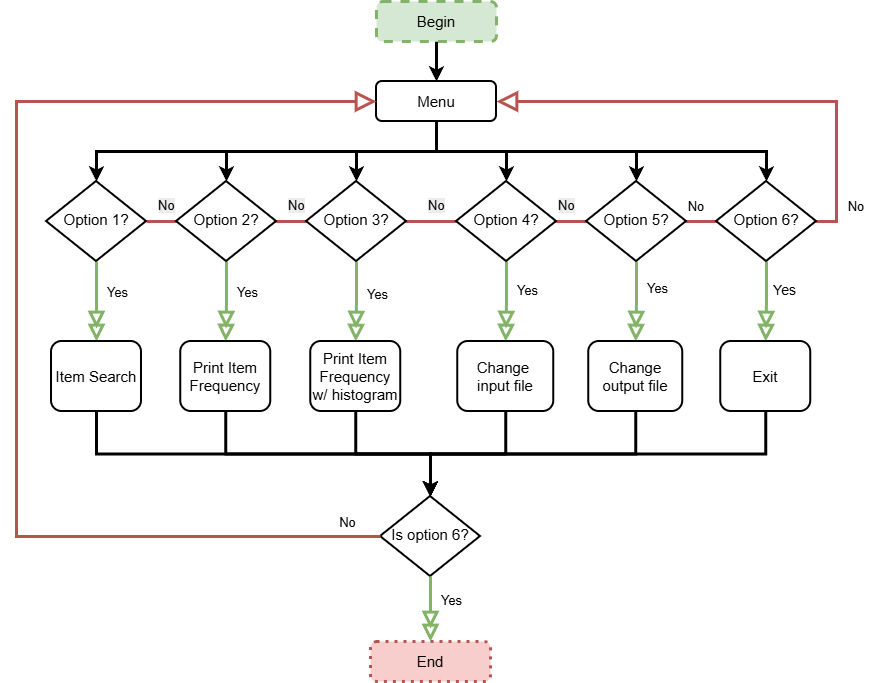

The diagram above was exported from draw.io. Its source (the exported page's mxGraphModel, read from the mxfile embedded in the PNG):
<mxGraphModel dx="1090" dy="752" grid="1" gridSize="10" guides="1" tooltips="1" connect="1" arrows="1" fold="1" page="1" pageScale="1" pageWidth="827" pageHeight="1169" math="0" shadow="0">
  <root>
    <mxCell id="WIyWlLk6GJQsqaUBKTNV-0" />
    <mxCell id="WIyWlLk6GJQsqaUBKTNV-1" parent="WIyWlLk6GJQsqaUBKTNV-0" />
    <mxCell id="fxQyU6vB-53tht4AzV67-32" style="edgeStyle=orthogonalEdgeStyle;rounded=0;orthogonalLoop=1;jettySize=auto;html=1;exitX=1;exitY=0.5;exitDx=0;exitDy=0;entryX=1;entryY=0.5;entryDx=0;entryDy=0;strokeWidth=3;fillColor=#f8cecc;strokeColor=#b85450;endArrow=block;endFill=0;endSize=14;" edge="1" parent="WIyWlLk6GJQsqaUBKTNV-1" source="fxQyU6vB-53tht4AzV67-5" target="fxQyU6vB-53tht4AzV67-1">
      <mxGeometry relative="1" as="geometry">
        <mxPoint x="824" y="230" as="sourcePoint" />
        <mxPoint x="824" y="270" as="targetPoint" />
        <Array as="points">
          <mxPoint x="880" y="230" />
          <mxPoint x="880" y="110" />
        </Array>
      </mxGeometry>
    </mxCell>
    <mxCell id="fxQyU6vB-53tht4AzV67-0" style="edgeStyle=orthogonalEdgeStyle;rounded=0;orthogonalLoop=1;jettySize=auto;html=1;exitX=0.5;exitY=1;exitDx=0;exitDy=0;entryX=0.5;entryY=0;entryDx=0;entryDy=0;strokeWidth=3;" edge="1" parent="WIyWlLk6GJQsqaUBKTNV-1" source="WIyWlLk6GJQsqaUBKTNV-3" target="fxQyU6vB-53tht4AzV67-1">
      <mxGeometry relative="1" as="geometry">
        <mxPoint x="474" y="100" as="targetPoint" />
      </mxGeometry>
    </mxCell>
    <mxCell id="WIyWlLk6GJQsqaUBKTNV-3" value="Begin" style="rounded=1;whiteSpace=wrap;html=1;fontSize=15;glass=0;strokeWidth=3;shadow=0;fillColor=#d5e8d4;strokeColor=#82b366;dashed=1;" parent="WIyWlLk6GJQsqaUBKTNV-1" vertex="1">
      <mxGeometry x="420" y="10" width="120" height="40" as="geometry" />
    </mxCell>
    <mxCell id="WIyWlLk6GJQsqaUBKTNV-11" value="End" style="rounded=1;whiteSpace=wrap;html=1;fontSize=15;glass=0;strokeWidth=3;shadow=0;fillColor=#f8cecc;strokeColor=#b85450;dashed=1;dashPattern=1 2;" parent="WIyWlLk6GJQsqaUBKTNV-1" vertex="1">
      <mxGeometry x="414" y="650" width="120" height="40" as="geometry" />
    </mxCell>
    <mxCell id="fxQyU6vB-53tht4AzV67-11" style="edgeStyle=orthogonalEdgeStyle;rounded=0;orthogonalLoop=1;jettySize=auto;html=1;exitX=0.5;exitY=1;exitDx=0;exitDy=0;entryX=0.5;entryY=0;entryDx=0;entryDy=0;strokeWidth=3;" edge="1" parent="WIyWlLk6GJQsqaUBKTNV-1" source="fxQyU6vB-53tht4AzV67-1" target="fxQyU6vB-53tht4AzV67-5">
      <mxGeometry relative="1" as="geometry" />
    </mxCell>
    <mxCell id="fxQyU6vB-53tht4AzV67-13" style="edgeStyle=orthogonalEdgeStyle;rounded=0;orthogonalLoop=1;jettySize=auto;html=1;exitX=0.5;exitY=1;exitDx=0;exitDy=0;entryX=0.5;entryY=0;entryDx=0;entryDy=0;strokeWidth=3;" edge="1" parent="WIyWlLk6GJQsqaUBKTNV-1" source="fxQyU6vB-53tht4AzV67-1" target="fxQyU6vB-53tht4AzV67-6">
      <mxGeometry relative="1" as="geometry" />
    </mxCell>
    <mxCell id="fxQyU6vB-53tht4AzV67-14" style="edgeStyle=orthogonalEdgeStyle;rounded=0;orthogonalLoop=1;jettySize=auto;html=1;exitX=0.5;exitY=1;exitDx=0;exitDy=0;entryX=0.5;entryY=0;entryDx=0;entryDy=0;strokeWidth=3;" edge="1" parent="WIyWlLk6GJQsqaUBKTNV-1" source="fxQyU6vB-53tht4AzV67-1" target="fxQyU6vB-53tht4AzV67-7">
      <mxGeometry relative="1" as="geometry" />
    </mxCell>
    <mxCell id="fxQyU6vB-53tht4AzV67-15" style="edgeStyle=orthogonalEdgeStyle;rounded=0;orthogonalLoop=1;jettySize=auto;html=1;exitX=0.5;exitY=1;exitDx=0;exitDy=0;entryX=0.5;entryY=0;entryDx=0;entryDy=0;strokeWidth=3;" edge="1" parent="WIyWlLk6GJQsqaUBKTNV-1" source="fxQyU6vB-53tht4AzV67-1" target="fxQyU6vB-53tht4AzV67-8">
      <mxGeometry relative="1" as="geometry" />
    </mxCell>
    <mxCell id="fxQyU6vB-53tht4AzV67-16" style="edgeStyle=orthogonalEdgeStyle;rounded=0;orthogonalLoop=1;jettySize=auto;html=1;exitX=0.5;exitY=1;exitDx=0;exitDy=0;entryX=0.5;entryY=0;entryDx=0;entryDy=0;strokeWidth=3;" edge="1" parent="WIyWlLk6GJQsqaUBKTNV-1" source="fxQyU6vB-53tht4AzV67-1" target="fxQyU6vB-53tht4AzV67-9">
      <mxGeometry relative="1" as="geometry" />
    </mxCell>
    <mxCell id="fxQyU6vB-53tht4AzV67-17" style="edgeStyle=orthogonalEdgeStyle;rounded=0;orthogonalLoop=1;jettySize=auto;html=1;exitX=0.5;exitY=1;exitDx=0;exitDy=0;entryX=0.5;entryY=0;entryDx=0;entryDy=0;strokeWidth=3;" edge="1" parent="WIyWlLk6GJQsqaUBKTNV-1" source="fxQyU6vB-53tht4AzV67-1" target="fxQyU6vB-53tht4AzV67-10">
      <mxGeometry relative="1" as="geometry" />
    </mxCell>
    <mxCell id="fxQyU6vB-53tht4AzV67-1" value="Menu" style="rounded=1;whiteSpace=wrap;html=1;fontSize=15;glass=0;strokeWidth=2;shadow=0;" vertex="1" parent="WIyWlLk6GJQsqaUBKTNV-1">
      <mxGeometry x="420" y="90" width="120" height="40" as="geometry" />
    </mxCell>
    <mxCell id="fxQyU6vB-53tht4AzV67-20" style="edgeStyle=orthogonalEdgeStyle;rounded=0;orthogonalLoop=1;jettySize=auto;html=1;exitX=0.5;exitY=1;exitDx=0;exitDy=0;entryX=0.5;entryY=0;entryDx=0;entryDy=0;strokeWidth=3;endArrow=doubleBlock;endFill=0;endSize=10;fillColor=#d5e8d4;strokeColor=#82b366;" edge="1" parent="WIyWlLk6GJQsqaUBKTNV-1" source="fxQyU6vB-53tht4AzV67-5" target="fxQyU6vB-53tht4AzV67-18">
      <mxGeometry relative="1" as="geometry" />
    </mxCell>
    <mxCell id="fxQyU6vB-53tht4AzV67-38" value="&lt;font style=&quot;font-size: 13px;&quot;&gt;Yes&lt;/font&gt;" style="edgeLabel;html=1;align=center;verticalAlign=middle;resizable=0;points=[];" vertex="1" connectable="0" parent="fxQyU6vB-53tht4AzV67-20">
      <mxGeometry x="-0.25" relative="1" as="geometry">
        <mxPoint x="20" as="offset" />
      </mxGeometry>
    </mxCell>
    <mxCell id="fxQyU6vB-53tht4AzV67-5" value="Option 1?" style="rhombus;whiteSpace=wrap;html=1;shadow=0;fontFamily=Helvetica;fontSize=15;align=center;strokeWidth=2;spacing=6;spacingTop=-4;" vertex="1" parent="WIyWlLk6GJQsqaUBKTNV-1">
      <mxGeometry x="90" y="190" width="100" height="80" as="geometry" />
    </mxCell>
    <mxCell id="fxQyU6vB-53tht4AzV67-21" style="edgeStyle=orthogonalEdgeStyle;rounded=0;orthogonalLoop=1;jettySize=auto;html=1;exitX=0.5;exitY=1;exitDx=0;exitDy=0;entryX=0.5;entryY=0;entryDx=0;entryDy=0;strokeWidth=3;endArrow=doubleBlock;endFill=0;endSize=10;fillColor=#d5e8d4;strokeColor=#82b366;" edge="1" parent="WIyWlLk6GJQsqaUBKTNV-1" source="fxQyU6vB-53tht4AzV67-6" target="fxQyU6vB-53tht4AzV67-19">
      <mxGeometry relative="1" as="geometry" />
    </mxCell>
    <mxCell id="fxQyU6vB-53tht4AzV67-37" value="&lt;font style=&quot;font-size: 13px;&quot;&gt;Yes&lt;/font&gt;" style="edgeLabel;html=1;align=center;verticalAlign=middle;resizable=0;points=[];" vertex="1" connectable="0" parent="fxQyU6vB-53tht4AzV67-21">
      <mxGeometry x="-0.25" y="-1" relative="1" as="geometry">
        <mxPoint x="21" as="offset" />
      </mxGeometry>
    </mxCell>
    <mxCell id="fxQyU6vB-53tht4AzV67-6" value="Option 2?" style="rhombus;whiteSpace=wrap;html=1;shadow=0;fontFamily=Helvetica;fontSize=15;align=center;strokeWidth=2;spacing=6;spacingTop=-4;" vertex="1" parent="WIyWlLk6GJQsqaUBKTNV-1">
      <mxGeometry x="220" y="190" width="100" height="80" as="geometry" />
    </mxCell>
    <mxCell id="fxQyU6vB-53tht4AzV67-24" style="edgeStyle=orthogonalEdgeStyle;rounded=0;orthogonalLoop=1;jettySize=auto;html=1;exitX=0.5;exitY=1;exitDx=0;exitDy=0;entryX=0.5;entryY=0;entryDx=0;entryDy=0;strokeWidth=3;endArrow=doubleBlock;endFill=0;endSize=10;fillColor=#d5e8d4;strokeColor=#82b366;" edge="1" parent="WIyWlLk6GJQsqaUBKTNV-1" source="fxQyU6vB-53tht4AzV67-7" target="fxQyU6vB-53tht4AzV67-23">
      <mxGeometry relative="1" as="geometry" />
    </mxCell>
    <mxCell id="fxQyU6vB-53tht4AzV67-36" value="&lt;font style=&quot;font-size: 13px;&quot;&gt;Yes&lt;/font&gt;" style="edgeLabel;html=1;align=center;verticalAlign=middle;resizable=0;points=[];" vertex="1" connectable="0" parent="fxQyU6vB-53tht4AzV67-24">
      <mxGeometry x="-0.2099" y="1" relative="1" as="geometry">
        <mxPoint x="19" as="offset" />
      </mxGeometry>
    </mxCell>
    <mxCell id="fxQyU6vB-53tht4AzV67-7" value="Option 3?" style="rhombus;whiteSpace=wrap;html=1;shadow=0;fontFamily=Helvetica;fontSize=15;align=center;strokeWidth=2;spacing=6;spacingTop=-4;" vertex="1" parent="WIyWlLk6GJQsqaUBKTNV-1">
      <mxGeometry x="350" y="190" width="100" height="80" as="geometry" />
    </mxCell>
    <mxCell id="fxQyU6vB-53tht4AzV67-26" style="edgeStyle=orthogonalEdgeStyle;rounded=0;orthogonalLoop=1;jettySize=auto;html=1;exitX=0.5;exitY=1;exitDx=0;exitDy=0;entryX=0.5;entryY=0;entryDx=0;entryDy=0;strokeWidth=3;endArrow=doubleBlock;endFill=0;endSize=10;fillColor=#d5e8d4;strokeColor=#82b366;" edge="1" parent="WIyWlLk6GJQsqaUBKTNV-1" source="fxQyU6vB-53tht4AzV67-8" target="fxQyU6vB-53tht4AzV67-25">
      <mxGeometry relative="1" as="geometry" />
    </mxCell>
    <mxCell id="fxQyU6vB-53tht4AzV67-35" value="&lt;font style=&quot;font-size: 13px;&quot;&gt;Yes&lt;/font&gt;" style="edgeLabel;html=1;align=center;verticalAlign=middle;resizable=0;points=[];" vertex="1" connectable="0" parent="fxQyU6vB-53tht4AzV67-26">
      <mxGeometry x="-0.3" relative="1" as="geometry">
        <mxPoint x="20" as="offset" />
      </mxGeometry>
    </mxCell>
    <mxCell id="fxQyU6vB-53tht4AzV67-8" value="Option 4?" style="rhombus;whiteSpace=wrap;html=1;shadow=0;fontFamily=Helvetica;fontSize=15;align=center;strokeWidth=2;spacing=6;spacingTop=-4;" vertex="1" parent="WIyWlLk6GJQsqaUBKTNV-1">
      <mxGeometry x="500" y="190" width="100" height="80" as="geometry" />
    </mxCell>
    <mxCell id="fxQyU6vB-53tht4AzV67-28" style="edgeStyle=orthogonalEdgeStyle;rounded=0;orthogonalLoop=1;jettySize=auto;html=1;exitX=0.5;exitY=1;exitDx=0;exitDy=0;entryX=0.5;entryY=0;entryDx=0;entryDy=0;strokeWidth=3;endArrow=doubleBlock;endFill=0;endSize=10;fillColor=#d5e8d4;strokeColor=#82b366;" edge="1" parent="WIyWlLk6GJQsqaUBKTNV-1" source="fxQyU6vB-53tht4AzV67-9" target="fxQyU6vB-53tht4AzV67-27">
      <mxGeometry relative="1" as="geometry" />
    </mxCell>
    <mxCell id="fxQyU6vB-53tht4AzV67-34" value="&lt;font style=&quot;font-size: 13px;&quot;&gt;Yes&lt;/font&gt;" style="edgeLabel;html=1;align=center;verticalAlign=middle;resizable=0;points=[];" vertex="1" connectable="0" parent="fxQyU6vB-53tht4AzV67-28">
      <mxGeometry x="-0.35" y="1" relative="1" as="geometry">
        <mxPoint x="19" as="offset" />
      </mxGeometry>
    </mxCell>
    <mxCell id="fxQyU6vB-53tht4AzV67-9" value="Option 5?" style="rhombus;whiteSpace=wrap;html=1;shadow=0;fontFamily=Helvetica;fontSize=15;align=center;strokeWidth=2;spacing=6;spacingTop=-4;" vertex="1" parent="WIyWlLk6GJQsqaUBKTNV-1">
      <mxGeometry x="630" y="190" width="100" height="80" as="geometry" />
    </mxCell>
    <mxCell id="fxQyU6vB-53tht4AzV67-30" style="edgeStyle=orthogonalEdgeStyle;rounded=0;orthogonalLoop=1;jettySize=auto;html=1;exitX=0.5;exitY=1;exitDx=0;exitDy=0;entryX=0.5;entryY=0;entryDx=0;entryDy=0;strokeWidth=3;endArrow=doubleBlock;endFill=0;endSize=10;fillColor=#d5e8d4;strokeColor=#82b366;" edge="1" parent="WIyWlLk6GJQsqaUBKTNV-1" source="fxQyU6vB-53tht4AzV67-10" target="fxQyU6vB-53tht4AzV67-29">
      <mxGeometry relative="1" as="geometry" />
    </mxCell>
    <mxCell id="fxQyU6vB-53tht4AzV67-33" value="&lt;font style=&quot;font-size: 14px;&quot;&gt;Yes&lt;/font&gt;" style="edgeLabel;html=1;align=center;verticalAlign=middle;resizable=0;points=[];" vertex="1" connectable="0" parent="fxQyU6vB-53tht4AzV67-30">
      <mxGeometry x="-0.3" y="1" relative="1" as="geometry">
        <mxPoint x="16" as="offset" />
      </mxGeometry>
    </mxCell>
    <mxCell id="fxQyU6vB-53tht4AzV67-10" value="Option 6?" style="rhombus;whiteSpace=wrap;html=1;shadow=0;fontFamily=Helvetica;fontSize=15;align=center;strokeWidth=2;spacing=6;spacingTop=-4;" vertex="1" parent="WIyWlLk6GJQsqaUBKTNV-1">
      <mxGeometry x="760" y="190" width="100" height="80" as="geometry" />
    </mxCell>
    <mxCell id="fxQyU6vB-53tht4AzV67-18" value="Item Search" style="rounded=1;whiteSpace=wrap;html=1;fontSize=15;glass=0;strokeWidth=2;shadow=0;" vertex="1" parent="WIyWlLk6GJQsqaUBKTNV-1">
      <mxGeometry x="95" y="350" width="90" height="70" as="geometry" />
    </mxCell>
    <mxCell id="fxQyU6vB-53tht4AzV67-19" value="Print Item Frequency" style="rounded=1;whiteSpace=wrap;html=1;fontSize=15;glass=0;strokeWidth=2;shadow=0;" vertex="1" parent="WIyWlLk6GJQsqaUBKTNV-1">
      <mxGeometry x="224.25" y="350" width="90" height="70" as="geometry" />
    </mxCell>
    <mxCell id="fxQyU6vB-53tht4AzV67-23" value="Print Item Frequency w/ histogram" style="rounded=1;whiteSpace=wrap;html=1;fontSize=15;glass=0;strokeWidth=2;shadow=0;" vertex="1" parent="WIyWlLk6GJQsqaUBKTNV-1">
      <mxGeometry x="354.25" y="350" width="90" height="70" as="geometry" />
    </mxCell>
    <mxCell id="fxQyU6vB-53tht4AzV67-25" value="Change&amp;nbsp;&lt;div&gt;input file&lt;/div&gt;" style="rounded=1;whiteSpace=wrap;html=1;fontSize=15;glass=0;strokeWidth=2;shadow=0;" vertex="1" parent="WIyWlLk6GJQsqaUBKTNV-1">
      <mxGeometry x="501.25" y="350" width="96" height="70" as="geometry" />
    </mxCell>
    <mxCell id="fxQyU6vB-53tht4AzV67-27" value="Change output file" style="rounded=1;whiteSpace=wrap;html=1;fontSize=15;glass=0;strokeWidth=2;shadow=0;" vertex="1" parent="WIyWlLk6GJQsqaUBKTNV-1">
      <mxGeometry x="632.25" y="350" width="94" height="70" as="geometry" />
    </mxCell>
    <mxCell id="fxQyU6vB-53tht4AzV67-29" value="Exit" style="rounded=1;whiteSpace=wrap;html=1;fontSize=15;glass=0;strokeWidth=2;shadow=0;" vertex="1" parent="WIyWlLk6GJQsqaUBKTNV-1">
      <mxGeometry x="764.25" y="350" width="90" height="70" as="geometry" />
    </mxCell>
    <mxCell id="fxQyU6vB-53tht4AzV67-39" value="&lt;font style=&quot;font-size: 13px;&quot;&gt;No&lt;/font&gt;" style="text;html=1;whiteSpace=wrap;strokeColor=none;fillColor=none;align=center;verticalAlign=middle;rounded=0;" vertex="1" parent="WIyWlLk6GJQsqaUBKTNV-1">
      <mxGeometry x="710" y="200" width="60" height="30" as="geometry" />
    </mxCell>
    <mxCell id="fxQyU6vB-53tht4AzV67-40" value="&lt;span style=&quot;color: rgb(0, 0, 0); font-family: Helvetica; font-size: 13px; font-style: normal; font-variant-ligatures: normal; font-variant-caps: normal; font-weight: 400; letter-spacing: normal; orphans: 2; text-align: center; text-indent: 0px; text-transform: none; widows: 2; word-spacing: 0px; -webkit-text-stroke-width: 0px; white-space: normal; background-color: rgb(236, 236, 236); text-decoration-thickness: initial; text-decoration-style: initial; text-decoration-color: initial; display: inline !important; float: none;&quot;&gt;No&lt;/span&gt;" style="text;whiteSpace=wrap;html=1;" vertex="1" parent="WIyWlLk6GJQsqaUBKTNV-1">
      <mxGeometry x="600" y="200" width="50" height="40" as="geometry" />
    </mxCell>
    <mxCell id="fxQyU6vB-53tht4AzV67-42" value="&lt;span style=&quot;color: rgb(0, 0, 0); font-family: Helvetica; font-size: 13px; font-style: normal; font-variant-ligatures: normal; font-variant-caps: normal; font-weight: 400; letter-spacing: normal; orphans: 2; text-align: center; text-indent: 0px; text-transform: none; widows: 2; word-spacing: 0px; -webkit-text-stroke-width: 0px; white-space: normal; background-color: rgb(236, 236, 236); text-decoration-thickness: initial; text-decoration-style: initial; text-decoration-color: initial; display: inline !important; float: none;&quot;&gt;No&lt;/span&gt;" style="text;whiteSpace=wrap;html=1;" vertex="1" parent="WIyWlLk6GJQsqaUBKTNV-1">
      <mxGeometry x="470" y="200" width="20" height="40" as="geometry" />
    </mxCell>
    <mxCell id="fxQyU6vB-53tht4AzV67-43" value="&lt;span style=&quot;color: rgb(0, 0, 0); font-family: Helvetica; font-size: 13px; font-style: normal; font-variant-ligatures: normal; font-variant-caps: normal; font-weight: 400; letter-spacing: normal; orphans: 2; text-align: center; text-indent: 0px; text-transform: none; widows: 2; word-spacing: 0px; -webkit-text-stroke-width: 0px; white-space: normal; background-color: rgb(236, 236, 236); text-decoration-thickness: initial; text-decoration-style: initial; text-decoration-color: initial; display: inline !important; float: none;&quot;&gt;No&lt;/span&gt;" style="text;whiteSpace=wrap;html=1;" vertex="1" parent="WIyWlLk6GJQsqaUBKTNV-1">
      <mxGeometry x="330" y="200" width="40" height="40" as="geometry" />
    </mxCell>
    <mxCell id="fxQyU6vB-53tht4AzV67-44" value="&lt;span style=&quot;color: rgb(0, 0, 0); font-family: Helvetica; font-size: 13px; font-style: normal; font-variant-ligatures: normal; font-variant-caps: normal; font-weight: 400; letter-spacing: normal; orphans: 2; text-align: center; text-indent: 0px; text-transform: none; widows: 2; word-spacing: 0px; -webkit-text-stroke-width: 0px; white-space: normal; background-color: rgb(236, 236, 236); text-decoration-thickness: initial; text-decoration-style: initial; text-decoration-color: initial; display: inline !important; float: none;&quot;&gt;No&lt;/span&gt;" style="text;whiteSpace=wrap;html=1;" vertex="1" parent="WIyWlLk6GJQsqaUBKTNV-1">
      <mxGeometry x="200" y="200" width="40" height="40" as="geometry" />
    </mxCell>
    <mxCell id="fxQyU6vB-53tht4AzV67-45" value="Is option 6?" style="rhombus;whiteSpace=wrap;html=1;shadow=0;fontFamily=Helvetica;fontSize=15;align=center;strokeWidth=2;spacing=6;spacingTop=-4;" vertex="1" parent="WIyWlLk6GJQsqaUBKTNV-1">
      <mxGeometry x="424" y="505" width="100" height="80" as="geometry" />
    </mxCell>
    <mxCell id="fxQyU6vB-53tht4AzV67-46" style="edgeStyle=orthogonalEdgeStyle;rounded=0;orthogonalLoop=1;jettySize=auto;html=1;exitX=0.5;exitY=1;exitDx=0;exitDy=0;strokeWidth=3;endArrow=doubleBlock;endFill=0;endSize=10;fillColor=#d5e8d4;strokeColor=#82b366;entryX=0.5;entryY=0;entryDx=0;entryDy=0;" edge="1" parent="WIyWlLk6GJQsqaUBKTNV-1" source="fxQyU6vB-53tht4AzV67-45" target="WIyWlLk6GJQsqaUBKTNV-11">
      <mxGeometry relative="1" as="geometry">
        <mxPoint x="521" y="580" as="sourcePoint" />
        <mxPoint x="540" y="600" as="targetPoint" />
      </mxGeometry>
    </mxCell>
    <mxCell id="fxQyU6vB-53tht4AzV67-47" value="&lt;font&gt;Yes&lt;/font&gt;" style="edgeLabel;html=1;align=center;verticalAlign=middle;resizable=0;points=[];fontSize=13;" vertex="1" connectable="0" parent="fxQyU6vB-53tht4AzV67-46">
      <mxGeometry x="-0.3" relative="1" as="geometry">
        <mxPoint x="20" as="offset" />
      </mxGeometry>
    </mxCell>
    <mxCell id="fxQyU6vB-53tht4AzV67-48" style="edgeStyle=orthogonalEdgeStyle;rounded=0;orthogonalLoop=1;jettySize=auto;html=1;strokeWidth=3;fillColor=#f8cecc;strokeColor=#b85450;endArrow=block;endFill=0;endSize=14;entryX=0;entryY=0.5;entryDx=0;entryDy=0;exitX=0;exitY=0.5;exitDx=0;exitDy=0;" edge="1" parent="WIyWlLk6GJQsqaUBKTNV-1" source="fxQyU6vB-53tht4AzV67-45" target="fxQyU6vB-53tht4AzV67-1">
      <mxGeometry relative="1" as="geometry">
        <mxPoint x="280" y="610" as="sourcePoint" />
        <mxPoint x="970" y="440" as="targetPoint" />
        <Array as="points">
          <mxPoint x="60" y="545" />
          <mxPoint x="60" y="110" />
        </Array>
      </mxGeometry>
    </mxCell>
    <mxCell id="fxQyU6vB-53tht4AzV67-49" value="&lt;font style=&quot;font-size: 13px;&quot;&gt;No&lt;/font&gt;" style="edgeLabel;html=1;align=center;verticalAlign=middle;resizable=0;points=[];" vertex="1" connectable="0" parent="fxQyU6vB-53tht4AzV67-48">
      <mxGeometry x="-0.9241" y="-3" relative="1" as="geometry">
        <mxPoint x="10" y="-12" as="offset" />
      </mxGeometry>
    </mxCell>
    <mxCell id="fxQyU6vB-53tht4AzV67-51" style="edgeStyle=orthogonalEdgeStyle;rounded=0;orthogonalLoop=1;jettySize=auto;html=1;strokeWidth=3;entryX=0.5;entryY=0;entryDx=0;entryDy=0;exitX=0.5;exitY=1;exitDx=0;exitDy=0;" edge="1" parent="WIyWlLk6GJQsqaUBKTNV-1" source="fxQyU6vB-53tht4AzV67-29" target="fxQyU6vB-53tht4AzV67-45">
      <mxGeometry relative="1" as="geometry">
        <mxPoint x="809" y="470" as="sourcePoint" />
        <mxPoint x="470" y="500" as="targetPoint" />
      </mxGeometry>
    </mxCell>
    <mxCell id="fxQyU6vB-53tht4AzV67-52" style="edgeStyle=orthogonalEdgeStyle;rounded=0;orthogonalLoop=1;jettySize=auto;html=1;exitX=0.5;exitY=1;exitDx=0;exitDy=0;entryX=0.5;entryY=0;entryDx=0;entryDy=0;strokeWidth=3;" edge="1" parent="WIyWlLk6GJQsqaUBKTNV-1" source="fxQyU6vB-53tht4AzV67-27" target="fxQyU6vB-53tht4AzV67-45">
      <mxGeometry relative="1" as="geometry">
        <mxPoint x="820" y="500" as="sourcePoint" />
        <mxPoint x="610" y="560" as="targetPoint" />
      </mxGeometry>
    </mxCell>
    <mxCell id="fxQyU6vB-53tht4AzV67-53" style="edgeStyle=orthogonalEdgeStyle;rounded=0;orthogonalLoop=1;jettySize=auto;html=1;exitX=0.5;exitY=1;exitDx=0;exitDy=0;entryX=0.5;entryY=0;entryDx=0;entryDy=0;strokeWidth=3;" edge="1" parent="WIyWlLk6GJQsqaUBKTNV-1" source="fxQyU6vB-53tht4AzV67-25" target="fxQyU6vB-53tht4AzV67-45">
      <mxGeometry relative="1" as="geometry">
        <mxPoint x="860" y="520" as="sourcePoint" />
        <mxPoint x="650" y="580" as="targetPoint" />
      </mxGeometry>
    </mxCell>
    <mxCell id="fxQyU6vB-53tht4AzV67-54" style="edgeStyle=orthogonalEdgeStyle;rounded=0;orthogonalLoop=1;jettySize=auto;html=1;exitX=0.5;exitY=1;exitDx=0;exitDy=0;entryX=0.5;entryY=0;entryDx=0;entryDy=0;strokeWidth=3;" edge="1" parent="WIyWlLk6GJQsqaUBKTNV-1" source="fxQyU6vB-53tht4AzV67-23" target="fxQyU6vB-53tht4AzV67-45">
      <mxGeometry relative="1" as="geometry">
        <mxPoint x="810" y="520" as="sourcePoint" />
        <mxPoint x="600" y="580" as="targetPoint" />
      </mxGeometry>
    </mxCell>
    <mxCell id="fxQyU6vB-53tht4AzV67-55" style="edgeStyle=orthogonalEdgeStyle;rounded=0;orthogonalLoop=1;jettySize=auto;html=1;exitX=0.5;exitY=1;exitDx=0;exitDy=0;entryX=0.5;entryY=0;entryDx=0;entryDy=0;strokeWidth=3;" edge="1" parent="WIyWlLk6GJQsqaUBKTNV-1" source="fxQyU6vB-53tht4AzV67-19" target="fxQyU6vB-53tht4AzV67-45">
      <mxGeometry relative="1" as="geometry">
        <mxPoint x="600" y="490" as="sourcePoint" />
        <mxPoint x="390" y="550" as="targetPoint" />
      </mxGeometry>
    </mxCell>
    <mxCell id="fxQyU6vB-53tht4AzV67-56" style="edgeStyle=orthogonalEdgeStyle;rounded=0;orthogonalLoop=1;jettySize=auto;html=1;exitX=0.5;exitY=1;exitDx=0;exitDy=0;entryX=0.5;entryY=0;entryDx=0;entryDy=0;strokeWidth=3;" edge="1" parent="WIyWlLk6GJQsqaUBKTNV-1" source="fxQyU6vB-53tht4AzV67-18" target="fxQyU6vB-53tht4AzV67-45">
      <mxGeometry relative="1" as="geometry">
        <mxPoint x="610" y="500" as="sourcePoint" />
        <mxPoint x="400" y="560" as="targetPoint" />
      </mxGeometry>
    </mxCell>
    <mxCell id="fxQyU6vB-53tht4AzV67-57" value="&lt;font style=&quot;font-size: 13px;&quot;&gt;No&lt;/font&gt;" style="text;html=1;whiteSpace=wrap;strokeColor=none;fillColor=none;align=center;verticalAlign=middle;rounded=0;" vertex="1" parent="WIyWlLk6GJQsqaUBKTNV-1">
      <mxGeometry x="870" y="200" width="60" height="30" as="geometry" />
    </mxCell>
  </root>
</mxGraphModel>